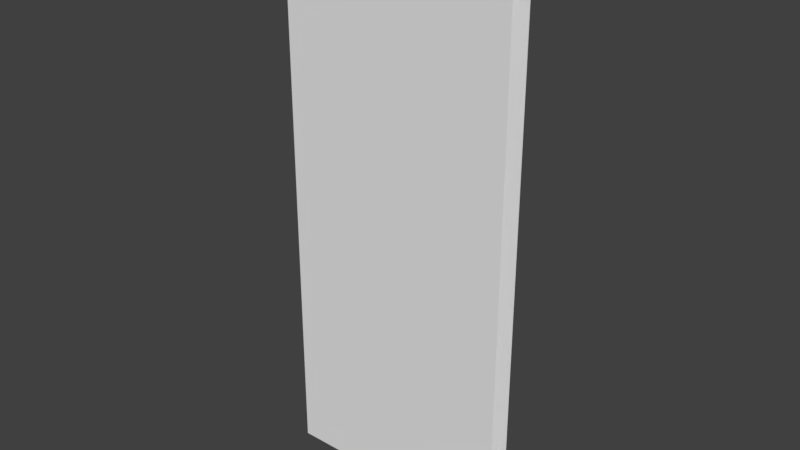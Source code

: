 # Source: straight.blend  (saved by Blender 2.78.0; exported with 4.5.12 LTS)
import bpy
from mathutils import Matrix  # noqa: F401  (used for matrix-valued properties, if any)

bpy.ops.wm.read_factory_settings(use_empty=True)
scene = bpy.context.scene
scene.name = 'Scene'

# ---- collections
col_collection_1 = bpy.data.collections.new('Collection 1'); scene.collection.children.link(col_collection_1)

# ---- materials (node trees are filled in below, after node groups)
mat_material = bpy.data.materials.new('Material')
mat_material.alpha_threshold = 0.0
mat_material.use_transparent_shadow = False
mat_material.roughness = 0.5
mat_material.line_color = (0.0, 0.0, 0.0, 1.0)

# ---- material node trees

# ---- world
world_world = bpy.data.worlds.new('World'); scene.world = world_world
world_world.color = (0.05088, 0.05088, 0.05088)
world_world.use_sun_shadow = False
world_world.sun_shadow_jitter_overblur = 0.0
world_world.cycles.sampling_method = 'MANUAL'

# ---- meshes
me_cube = bpy.data.meshes.new('Cube')
me_cube.from_pydata([(-0.5, 0.05, 0.0), (0.5, 0.05, 0.0), (0.5, -0.05, 0.0), (-0.5, -0.05, 0.0), (-0.5, 0.05, 2.4), (0.5, 0.05, 2.4), (0.5, -0.05, 2.4), (-0.5, -0.05, 2.4)], [], [(0, 4, 5, 1), (7, 3, 2, 6)])
_uv = me_cube.uv_layers.new(name='UVMap')
_uv.uv.foreach_set('vector', [6.616e-06, 1.407e-05, 6.616e-06, 2.4, 1.0, 2.4, 1.0, 1.407e-05, 6.616e-06, 2.4, 5.811e-06, 1.407e-05, 1.0, 1.407e-05, 1.0, 2.4])
me_cube.materials.append(mat_material)
me_cube.use_remesh_preserve_volume = False
me_cube.use_remesh_preserve_attributes = False
me_cube.use_mirror_vertex_groups = False
me_cube.update()

# ---- objects
ob_cube = bpy.data.objects.new('Cube', me_cube)

# ---- transforms, parenting, visibility, modifiers, constraints
ob_cube.location = (0.0, 0.0, 0.0)
ob_cube.lock_rotations_4d = False
ob_cube.empty_display_type = 'ARROWS'
ob_cube.lineart.crease_threshold = 0.0

# ---- collection membership
col_collection_1.objects.link(ob_cube)

# ---- scene / render settings (as saved in the file)
scene.frame_start = 1; scene.frame_end = 250; scene.frame_set(1)
scene.render.engine = 'BLENDER_EEVEE_NEXT'
scene.render.resolution_percentage = 50
scene.render.dither_intensity = 0.0
scene.cycles.use_denoising = False
scene.cycles.samples = 128
scene.cycles.sampling_pattern = 'TABULATED_SOBOL'
scene.cycles.light_sampling_threshold = 0.0
scene.cycles.use_adaptive_sampling = False
scene.cycles.use_light_tree = False
scene.cycles.blur_glossy = 0.0
scene.cycles.sample_clamp_indirect = 0.0
scene.view_settings.view_transform = 'Standard'
bpy.context.view_layer.update()

# ---- added for rendering (the .blend has no active camera and no usable light): camera, sun
cam_auto = bpy.data.cameras.new('AutoCamera')
cam_auto.lens = 50.0
cam_auto.sensor_width = 36.0
cam_auto.clip_end = 1000.0
ob_auto_camera = bpy.data.objects.new('AutoCamera', cam_auto)
scene.collection.objects.link(ob_auto_camera)
ob_auto_camera.location = (2.40736, -2.88884, 3.12589)
ob_auto_camera.rotation_euler = (1.09748, -7.21219e-08, 0.694738)
scene.camera = ob_auto_camera
light_auto_sun = bpy.data.lights.new('AutoSun', 'SUN')
light_auto_sun.energy = 3.0
light_auto_sun.angle = 0.0523599
ob_auto_sun = bpy.data.objects.new('AutoSun', light_auto_sun)
scene.collection.objects.link(ob_auto_sun)
ob_auto_sun.rotation_euler = (0.872665, 0.174533, 0.523599)
bpy.context.view_layer.update()
